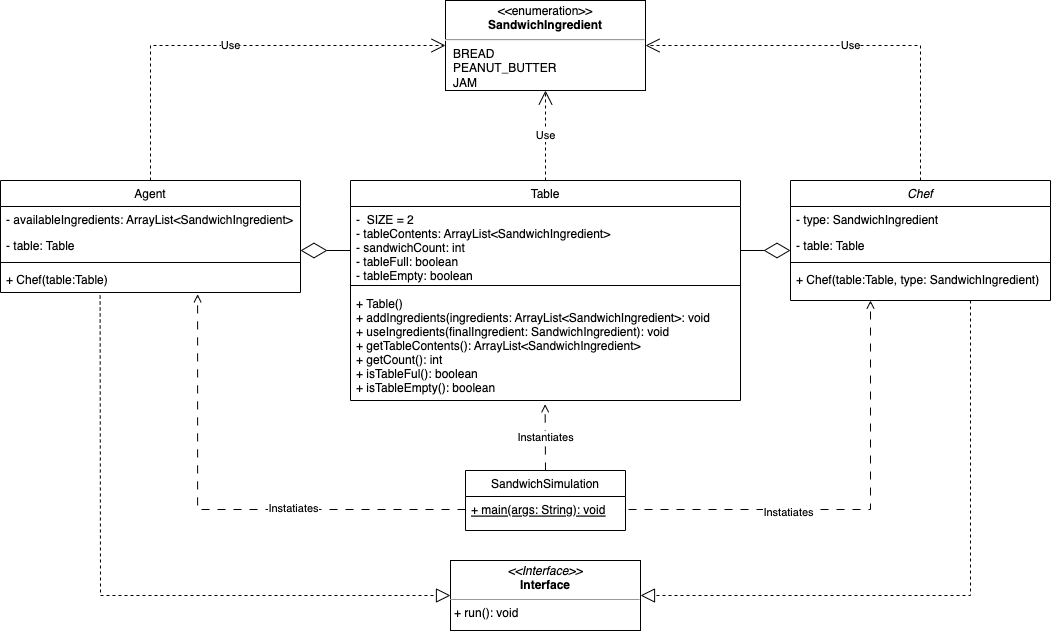

The diagram above was exported from draw.io. Its source (the exported page's mxGraphModel, read from the mxfile embedded in the PNG):
<mxGraphModel dx="1434" dy="624" grid="1" gridSize="10" guides="1" tooltips="1" connect="1" arrows="1" fold="1" page="1" pageScale="1" pageWidth="827" pageHeight="1169" math="0" shadow="0">
  <root>
    <mxCell id="WIyWlLk6GJQsqaUBKTNV-0" />
    <mxCell id="WIyWlLk6GJQsqaUBKTNV-1" parent="WIyWlLk6GJQsqaUBKTNV-0" />
    <mxCell id="zkfFHV4jXpPFQw0GAbJ--0" value="Chef" style="swimlane;fontStyle=2;align=center;verticalAlign=top;childLayout=stackLayout;horizontal=1;startSize=26;horizontalStack=0;resizeParent=1;resizeLast=0;collapsible=1;marginBottom=0;rounded=0;shadow=0;strokeWidth=1;" parent="WIyWlLk6GJQsqaUBKTNV-1" vertex="1">
      <mxGeometry x="810" y="190" width="260" height="120" as="geometry">
        <mxRectangle x="230" y="140" width="160" height="26" as="alternateBounds" />
      </mxGeometry>
    </mxCell>
    <mxCell id="zkfFHV4jXpPFQw0GAbJ--1" value="- type: SandwichIngredient" style="text;align=left;verticalAlign=top;spacingLeft=4;spacingRight=4;overflow=hidden;rotatable=0;points=[[0,0.5],[1,0.5]];portConstraint=eastwest;" parent="zkfFHV4jXpPFQw0GAbJ--0" vertex="1">
      <mxGeometry y="26" width="260" height="26" as="geometry" />
    </mxCell>
    <mxCell id="zkfFHV4jXpPFQw0GAbJ--2" value="- table: Table" style="text;align=left;verticalAlign=top;spacingLeft=4;spacingRight=4;overflow=hidden;rotatable=0;points=[[0,0.5],[1,0.5]];portConstraint=eastwest;rounded=0;shadow=0;html=0;" parent="zkfFHV4jXpPFQw0GAbJ--0" vertex="1">
      <mxGeometry y="52" width="260" height="26" as="geometry" />
    </mxCell>
    <mxCell id="zkfFHV4jXpPFQw0GAbJ--4" value="" style="line;html=1;strokeWidth=1;align=left;verticalAlign=middle;spacingTop=-1;spacingLeft=3;spacingRight=3;rotatable=0;labelPosition=right;points=[];portConstraint=eastwest;" parent="zkfFHV4jXpPFQw0GAbJ--0" vertex="1">
      <mxGeometry y="78" width="260" height="8" as="geometry" />
    </mxCell>
    <mxCell id="zkfFHV4jXpPFQw0GAbJ--5" value="+ Chef(table:Table, type: SandwichIngredient)" style="text;align=left;verticalAlign=top;spacingLeft=4;spacingRight=4;overflow=hidden;rotatable=0;points=[[0,0.5],[1,0.5]];portConstraint=eastwest;" parent="zkfFHV4jXpPFQw0GAbJ--0" vertex="1">
      <mxGeometry y="86" width="260" height="26" as="geometry" />
    </mxCell>
    <mxCell id="zkfFHV4jXpPFQw0GAbJ--6" value="SandwichSimulation" style="swimlane;fontStyle=0;align=center;verticalAlign=top;childLayout=stackLayout;horizontal=1;startSize=26;horizontalStack=0;resizeParent=1;resizeLast=0;collapsible=1;marginBottom=0;rounded=0;shadow=0;strokeWidth=1;" parent="WIyWlLk6GJQsqaUBKTNV-1" vertex="1">
      <mxGeometry x="485" y="480" width="160" height="60" as="geometry">
        <mxRectangle x="130" y="380" width="160" height="26" as="alternateBounds" />
      </mxGeometry>
    </mxCell>
    <mxCell id="zkfFHV4jXpPFQw0GAbJ--11" value="+ main(args: String): void" style="text;align=left;verticalAlign=top;spacingLeft=4;spacingRight=4;overflow=hidden;rotatable=0;points=[[0,0.5],[1,0.5]];portConstraint=eastwest;fontStyle=4" parent="zkfFHV4jXpPFQw0GAbJ--6" vertex="1">
      <mxGeometry y="26" width="160" height="26" as="geometry" />
    </mxCell>
    <mxCell id="zkfFHV4jXpPFQw0GAbJ--13" value="Table" style="swimlane;fontStyle=0;align=center;verticalAlign=top;childLayout=stackLayout;horizontal=1;startSize=26;horizontalStack=0;resizeParent=1;resizeLast=0;collapsible=1;marginBottom=0;rounded=0;shadow=0;strokeWidth=1;" parent="WIyWlLk6GJQsqaUBKTNV-1" vertex="1">
      <mxGeometry x="370" y="190" width="390" height="220" as="geometry">
        <mxRectangle x="340" y="380" width="170" height="26" as="alternateBounds" />
      </mxGeometry>
    </mxCell>
    <mxCell id="zkfFHV4jXpPFQw0GAbJ--14" value="-  SIZE = 2" style="text;align=left;verticalAlign=top;spacingLeft=4;spacingRight=4;overflow=hidden;rotatable=0;points=[[0,0.5],[1,0.5]];portConstraint=eastwest;fontStyle=4" parent="zkfFHV4jXpPFQw0GAbJ--13" vertex="1">
      <mxGeometry y="26" width="390" height="14" as="geometry" />
    </mxCell>
    <mxCell id="tro4wfVPrgo2JaWP83TX-19" value="- tableContents: ArrayList&lt;SandwichIngredient&gt;&#10;- sandwichCount: int&#10;- tableFull: boolean&#10;- tableEmpty: boolean" style="text;align=left;verticalAlign=top;spacingLeft=4;spacingRight=4;overflow=hidden;rotatable=0;points=[[0,0.5],[1,0.5]];portConstraint=eastwest;fontStyle=0" parent="zkfFHV4jXpPFQw0GAbJ--13" vertex="1">
      <mxGeometry y="40" width="390" height="60" as="geometry" />
    </mxCell>
    <mxCell id="zkfFHV4jXpPFQw0GAbJ--15" value="" style="line;html=1;strokeWidth=1;align=left;verticalAlign=middle;spacingTop=-1;spacingLeft=3;spacingRight=3;rotatable=0;labelPosition=right;points=[];portConstraint=eastwest;" parent="zkfFHV4jXpPFQw0GAbJ--13" vertex="1">
      <mxGeometry y="100" width="390" height="10" as="geometry" />
    </mxCell>
    <mxCell id="tro4wfVPrgo2JaWP83TX-20" value="+ Table()&#10;+ addIngredients(ingredients: ArrayList&lt;SandwichIngredient&gt;: void&#10;+ useIngredients(finalIngredient: SandwichIngredient): void&#10;+ getTableContents(): ArrayList&lt;SandwichIngredient&gt;&#10;+ getCount(): int&#10;+ isTableFul(): boolean&#10;+ isTableEmpty(): boolean" style="text;align=left;verticalAlign=top;spacingLeft=4;spacingRight=4;overflow=hidden;rotatable=0;points=[[0,0.5],[1,0.5]];portConstraint=eastwest;fontStyle=0" parent="zkfFHV4jXpPFQw0GAbJ--13" vertex="1">
      <mxGeometry y="110" width="390" height="110" as="geometry" />
    </mxCell>
    <mxCell id="zkfFHV4jXpPFQw0GAbJ--17" value="Agent" style="swimlane;fontStyle=0;align=center;verticalAlign=top;childLayout=stackLayout;horizontal=1;startSize=26;horizontalStack=0;resizeParent=1;resizeLast=0;collapsible=1;marginBottom=0;rounded=0;shadow=0;strokeWidth=1;" parent="WIyWlLk6GJQsqaUBKTNV-1" vertex="1">
      <mxGeometry x="20" y="190" width="300" height="112" as="geometry">
        <mxRectangle x="550" y="140" width="160" height="26" as="alternateBounds" />
      </mxGeometry>
    </mxCell>
    <mxCell id="GB6iPYz4iuP3hTkYmv8r-2" value="- availableIngredients: ArrayList&lt;SandwichIngredient&gt;" style="text;align=left;verticalAlign=top;spacingLeft=4;spacingRight=4;overflow=hidden;rotatable=0;points=[[0,0.5],[1,0.5]];portConstraint=eastwest;" parent="zkfFHV4jXpPFQw0GAbJ--17" vertex="1">
      <mxGeometry y="26" width="300" height="26" as="geometry" />
    </mxCell>
    <mxCell id="GB6iPYz4iuP3hTkYmv8r-1" value="- table: Table" style="text;align=left;verticalAlign=top;spacingLeft=4;spacingRight=4;overflow=hidden;rotatable=0;points=[[0,0.5],[1,0.5]];portConstraint=eastwest;rounded=0;shadow=0;html=0;" parent="zkfFHV4jXpPFQw0GAbJ--17" vertex="1">
      <mxGeometry y="52" width="300" height="26" as="geometry" />
    </mxCell>
    <mxCell id="zkfFHV4jXpPFQw0GAbJ--23" value="" style="line;html=1;strokeWidth=1;align=left;verticalAlign=middle;spacingTop=-1;spacingLeft=3;spacingRight=3;rotatable=0;labelPosition=right;points=[];portConstraint=eastwest;" parent="zkfFHV4jXpPFQw0GAbJ--17" vertex="1">
      <mxGeometry y="78" width="300" height="8" as="geometry" />
    </mxCell>
    <mxCell id="GB6iPYz4iuP3hTkYmv8r-3" value="+ Chef(table:Table)" style="text;align=left;verticalAlign=top;spacingLeft=4;spacingRight=4;overflow=hidden;rotatable=0;points=[[0,0.5],[1,0.5]];portConstraint=eastwest;" parent="zkfFHV4jXpPFQw0GAbJ--17" vertex="1">
      <mxGeometry y="86" width="300" height="26" as="geometry" />
    </mxCell>
    <mxCell id="tro4wfVPrgo2JaWP83TX-0" value="&lt;p style=&quot;margin:0px;margin-top:4px;text-align:center;&quot;&gt;&amp;lt;&amp;lt;enumeration&amp;gt;&amp;gt;&lt;br&gt;&lt;b&gt;SandwichIngredient&lt;/b&gt;&lt;/p&gt;&lt;hr&gt;&lt;p style=&quot;margin:0px;margin-left:8px;text-align:left;&quot;&gt;BREAD&lt;br&gt;PEANUT_BUTTER&lt;/p&gt;&lt;p style=&quot;margin:0px;margin-left:8px;text-align:left;&quot;&gt;JAM&lt;/p&gt;" style="shape=rect;html=1;overflow=fill;whiteSpace=wrap;" parent="WIyWlLk6GJQsqaUBKTNV-1" vertex="1">
      <mxGeometry x="465" y="10" width="200" height="90" as="geometry" />
    </mxCell>
    <mxCell id="tro4wfVPrgo2JaWP83TX-1" value="Use" style="endArrow=open;endSize=12;dashed=1;html=1;rounded=0;exitX=0.5;exitY=0;exitDx=0;exitDy=0;entryX=0.5;entryY=1;entryDx=0;entryDy=0;" parent="WIyWlLk6GJQsqaUBKTNV-1" source="zkfFHV4jXpPFQw0GAbJ--13" target="tro4wfVPrgo2JaWP83TX-0" edge="1">
      <mxGeometry width="160" relative="1" as="geometry">
        <mxPoint x="330" y="310" as="sourcePoint" />
        <mxPoint x="490" y="310" as="targetPoint" />
      </mxGeometry>
    </mxCell>
    <mxCell id="tro4wfVPrgo2JaWP83TX-2" value="Use" style="endArrow=open;endSize=12;dashed=1;html=1;rounded=0;exitX=0.5;exitY=0;exitDx=0;exitDy=0;entryX=0;entryY=0.5;entryDx=0;entryDy=0;edgeStyle=orthogonalEdgeStyle;" parent="WIyWlLk6GJQsqaUBKTNV-1" source="zkfFHV4jXpPFQw0GAbJ--17" target="tro4wfVPrgo2JaWP83TX-0" edge="1">
      <mxGeometry width="160" relative="1" as="geometry">
        <mxPoint x="330" y="310" as="sourcePoint" />
        <mxPoint x="490" y="310" as="targetPoint" />
      </mxGeometry>
    </mxCell>
    <mxCell id="tro4wfVPrgo2JaWP83TX-4" value="Use" style="endArrow=open;endSize=12;dashed=1;html=1;rounded=0;exitX=0.5;exitY=0;exitDx=0;exitDy=0;entryX=1;entryY=0.5;entryDx=0;entryDy=0;edgeStyle=orthogonalEdgeStyle;" parent="WIyWlLk6GJQsqaUBKTNV-1" source="zkfFHV4jXpPFQw0GAbJ--0" target="tro4wfVPrgo2JaWP83TX-0" edge="1">
      <mxGeometry width="160" relative="1" as="geometry">
        <mxPoint x="330" y="310" as="sourcePoint" />
        <mxPoint x="490" y="310" as="targetPoint" />
      </mxGeometry>
    </mxCell>
    <mxCell id="tro4wfVPrgo2JaWP83TX-5" value="" style="endArrow=diamondThin;endFill=0;endSize=24;html=1;rounded=0;exitX=0;exitY=0.5;exitDx=0;exitDy=0;" parent="WIyWlLk6GJQsqaUBKTNV-1" source="tro4wfVPrgo2JaWP83TX-19" edge="1">
      <mxGeometry width="160" relative="1" as="geometry">
        <mxPoint x="330" y="310" as="sourcePoint" />
        <mxPoint x="320" y="260" as="targetPoint" />
      </mxGeometry>
    </mxCell>
    <mxCell id="tro4wfVPrgo2JaWP83TX-9" value="" style="endArrow=diamondThin;endFill=0;endSize=24;html=1;rounded=0;exitX=1;exitY=0.5;exitDx=0;exitDy=0;" parent="WIyWlLk6GJQsqaUBKTNV-1" source="tro4wfVPrgo2JaWP83TX-19" edge="1">
      <mxGeometry width="160" relative="1" as="geometry">
        <mxPoint x="770" y="250" as="sourcePoint" />
        <mxPoint x="810" y="260" as="targetPoint" />
      </mxGeometry>
    </mxCell>
    <mxCell id="tro4wfVPrgo2JaWP83TX-24" value="&lt;p style=&quot;margin:0px;margin-top:4px;text-align:center;&quot;&gt;&lt;i&gt;&amp;lt;&amp;lt;Interface&amp;gt;&amp;gt;&lt;/i&gt;&lt;br&gt;&lt;b&gt;Interface&lt;/b&gt;&lt;/p&gt;&lt;hr size=&quot;1&quot;&gt;&lt;p style=&quot;margin:0px;margin-left:4px;&quot;&gt;+ run(): void&lt;br&gt;&lt;br&gt;&lt;/p&gt;" style="verticalAlign=top;align=left;overflow=fill;fontSize=12;fontFamily=Helvetica;html=1;" parent="WIyWlLk6GJQsqaUBKTNV-1" vertex="1">
      <mxGeometry x="470" y="570" width="190" height="70" as="geometry" />
    </mxCell>
    <mxCell id="GB6iPYz4iuP3hTkYmv8r-4" value="" style="endArrow=open;dashed=1;html=1;rounded=0;exitX=0;exitY=0.5;exitDx=0;exitDy=0;entryX=0.657;entryY=1.067;entryDx=0;entryDy=0;entryPerimeter=0;edgeStyle=orthogonalEdgeStyle;endFill=0;dashPattern=8 8;" parent="WIyWlLk6GJQsqaUBKTNV-1" source="zkfFHV4jXpPFQw0GAbJ--11" target="GB6iPYz4iuP3hTkYmv8r-3" edge="1">
      <mxGeometry width="50" height="50" relative="1" as="geometry">
        <mxPoint x="740" y="400" as="sourcePoint" />
        <mxPoint x="790" y="350" as="targetPoint" />
        <Array as="points">
          <mxPoint x="217" y="519" />
        </Array>
      </mxGeometry>
    </mxCell>
    <mxCell id="GB6iPYz4iuP3hTkYmv8r-5" value="Instatiates" style="edgeLabel;html=1;align=center;verticalAlign=middle;resizable=0;points=[];" parent="GB6iPYz4iuP3hTkYmv8r-4" connectable="0" vertex="1">
      <mxGeometry x="-0.289" y="-2" relative="1" as="geometry">
        <mxPoint x="-1" as="offset" />
      </mxGeometry>
    </mxCell>
    <mxCell id="GB6iPYz4iuP3hTkYmv8r-6" value="" style="endArrow=open;dashed=1;html=1;rounded=0;edgeStyle=orthogonalEdgeStyle;endFill=0;dashPattern=8 8;" parent="WIyWlLk6GJQsqaUBKTNV-1" edge="1">
      <mxGeometry width="50" height="50" relative="1" as="geometry">
        <mxPoint x="648" y="519" as="sourcePoint" />
        <mxPoint x="890" y="310" as="targetPoint" />
        <Array as="points">
          <mxPoint x="890" y="519" />
        </Array>
      </mxGeometry>
    </mxCell>
    <mxCell id="GB6iPYz4iuP3hTkYmv8r-7" value="Instatiates" style="edgeLabel;html=1;align=center;verticalAlign=middle;resizable=0;points=[];" parent="GB6iPYz4iuP3hTkYmv8r-6" connectable="0" vertex="1">
      <mxGeometry x="-0.289" y="-2" relative="1" as="geometry">
        <mxPoint x="-1" as="offset" />
      </mxGeometry>
    </mxCell>
    <mxCell id="GB6iPYz4iuP3hTkYmv8r-8" value="" style="endArrow=block;dashed=1;endFill=0;endSize=12;html=1;rounded=0;exitX=0.332;exitY=1.115;exitDx=0;exitDy=0;exitPerimeter=0;entryX=0;entryY=0.5;entryDx=0;entryDy=0;" parent="WIyWlLk6GJQsqaUBKTNV-1" source="GB6iPYz4iuP3hTkYmv8r-3" target="tro4wfVPrgo2JaWP83TX-24" edge="1">
      <mxGeometry width="160" relative="1" as="geometry">
        <mxPoint x="680" y="380" as="sourcePoint" />
        <mxPoint x="840" y="380" as="targetPoint" />
        <Array as="points">
          <mxPoint x="120" y="605" />
        </Array>
      </mxGeometry>
    </mxCell>
    <mxCell id="GB6iPYz4iuP3hTkYmv8r-9" value="" style="endArrow=block;dashed=1;endFill=0;endSize=12;html=1;rounded=0;entryX=1;entryY=0.5;entryDx=0;entryDy=0;" parent="WIyWlLk6GJQsqaUBKTNV-1" target="tro4wfVPrgo2JaWP83TX-24" edge="1">
      <mxGeometry width="160" relative="1" as="geometry">
        <mxPoint x="990" y="310" as="sourcePoint" />
        <mxPoint x="840" y="380" as="targetPoint" />
        <Array as="points">
          <mxPoint x="990" y="605" />
        </Array>
      </mxGeometry>
    </mxCell>
    <mxCell id="GB6iPYz4iuP3hTkYmv8r-10" value="Instantiates" style="endArrow=open;endSize=6;dashed=1;html=1;rounded=0;dashPattern=8 8;strokeWidth=1;exitX=0.5;exitY=0;exitDx=0;exitDy=0;entryX=0.499;entryY=1.034;entryDx=0;entryDy=0;entryPerimeter=0;startSize=0;" parent="WIyWlLk6GJQsqaUBKTNV-1" source="zkfFHV4jXpPFQw0GAbJ--6" target="tro4wfVPrgo2JaWP83TX-20" edge="1">
      <mxGeometry width="160" relative="1" as="geometry">
        <mxPoint x="680" y="380" as="sourcePoint" />
        <mxPoint x="840" y="380" as="targetPoint" />
      </mxGeometry>
    </mxCell>
  </root>
</mxGraphModel>